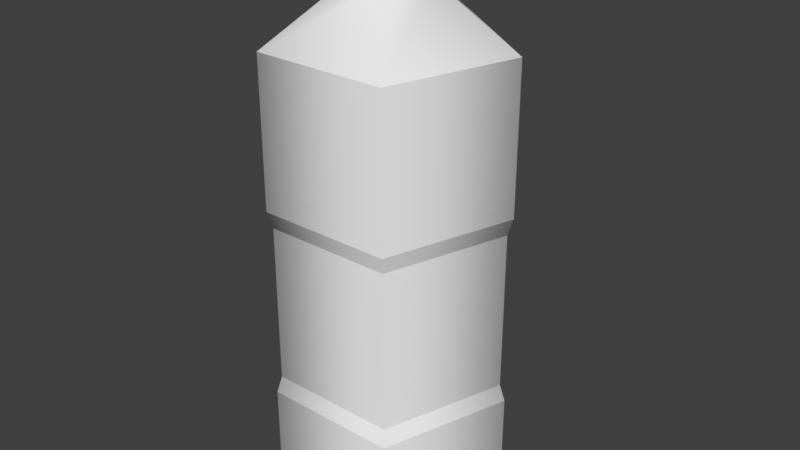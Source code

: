 # Source: bottle.blend  (saved by Blender 2.79.0; exported with 4.5.12 LTS)
import bpy
from mathutils import Matrix  # noqa: F401  (used for matrix-valued properties, if any)

bpy.ops.wm.read_factory_settings(use_empty=True)
scene = bpy.context.scene
scene.name = 'Scene'

# ---- collections
col_collection_1 = bpy.data.collections.new('Collection 1'); scene.collection.children.link(col_collection_1)

# ---- world
world_world = bpy.data.worlds.new('World'); scene.world = world_world
world_world.color = (0.05088, 0.05088, 0.05088)
world_world.use_sun_shadow = False
world_world.sun_shadow_jitter_overblur = 0.0
world_world.cycles.sampling_method = 'MANUAL'

# ---- meshes
me_cylinder = bpy.data.meshes.new('Cylinder')
me_cylinder.from_pydata([(-2.8e-10, -0.1826, -0.07226), (-1.541e-17, 0.1534, -0.084), (0.06872, -0.1826, -0.02233), (0.07989, 0.1534, -0.02596), (0.04247, -0.1826, 0.05846), (0.04937, 0.1534, 0.06796), (-0.04247, -0.1826, 0.05846), (-0.04937, 0.1534, 0.06796), (-0.06872, -0.1826, -0.02233), (-0.07989, 0.1534, -0.02596), (0.02397, 0.1958, -0.007787), (-1.402e-09, 0.1958, -0.0252), (0.01481, 0.1958, 0.02039), (-0.01481, 0.1958, 0.02039), (-0.02397, 0.1958, -0.007787), (0.02397, 0.2266, -0.007787), (-1.402e-09, 0.2266, -0.0252), (0.01481, 0.2266, 0.02039), (-0.01481, 0.2266, 0.02039), (-0.02397, 0.2266, -0.007787), (-1.337e-17, 0.135, -0.084), (1.985e-17, -0.1642, -0.084), (0.07989, -0.1642, -0.02596), (0.07989, 0.135, -0.02596), (0.04937, -0.1642, 0.06796), (0.04937, 0.135, 0.06796), (-0.04937, -0.1642, 0.06796), (-0.04937, 0.135, 0.06796), (-0.07989, -0.1642, -0.02596), (-0.07989, 0.135, -0.02596), (-0.07989, 0.04516, -0.02596), (-0.07989, -0.0967, -0.02596), (1.235e-17, -0.0967, -0.084), (-3.395e-18, 0.04516, -0.084), (-0.04937, 0.04516, 0.06796), (-0.04937, -0.0967, 0.06796), (0.04937, 0.04516, 0.06796), (0.04937, -0.0967, 0.06796), (0.07989, 0.04516, -0.02596), (0.07989, -0.0967, -0.02596), (-0.07628, 0.03279, -0.02478), (-0.07628, -0.08432, -0.02478), (-0.04714, 0.03279, 0.06488), (-0.04714, -0.08432, 0.06488), (0.04714, -0.08432, 0.06488), (0.04714, 0.03279, 0.06488), (4.528e-11, -0.08432, -0.0802), (4.528e-11, 0.03279, -0.0802), (0.07628, 0.03279, -0.02478), (0.07628, -0.08432, -0.02478)], [], [(8, 28, 21, 0), (4, 24, 26, 6), (6, 26, 28, 8), (5, 3, 10, 12), (0, 21, 22, 2), (0, 2, 4, 6, 8), (14, 13, 18, 19), (1, 9, 14, 11), (3, 1, 11, 10), (7, 5, 12, 13), (9, 7, 13, 14), (15, 16, 19, 18, 17), (12, 10, 15, 17), (11, 14, 19, 16), (13, 12, 17, 18), (10, 11, 16, 15), (2, 22, 24, 4), (27, 7, 9, 29), (25, 5, 7, 27), (23, 3, 5, 25), (20, 1, 3, 23), (32, 39, 22, 21), (27, 29, 30, 34), (23, 25, 36, 38), (31, 35, 43, 41), (20, 23, 38, 33), (29, 9, 1, 20), (25, 27, 34, 36), (39, 37, 24, 22), (37, 35, 26, 24), (31, 32, 21, 28), (35, 31, 28, 26), (39, 32, 46, 49), (37, 39, 49, 44), (32, 31, 41, 46), (40, 42, 34, 30), (29, 20, 33, 30), (35, 37, 44, 43), (42, 45, 36, 34), (45, 48, 38, 36), (48, 47, 33, 38), (45, 42, 43, 44), (47, 48, 49, 46), (42, 40, 41, 43), (48, 45, 44, 49), (40, 47, 46, 41), (47, 40, 30, 33)])
me_cylinder.polygons.foreach_set('use_smooth', [True] * 47)
_k = set([(0, 2), (0, 8), (1, 3), (1, 9), (2, 4), (3, 5), (4, 6), (5, 7), (6, 8), (7, 9), (10, 11), (10, 12), (11, 14), (12, 13), (13, 14), (15, 16), (15, 17), (16, 19), (17, 18), (18, 19), (20, 23), (20, 29), (21, 22), (21, 28), (22, 24), (23, 25), (24, 26), (25, 27), (26, 28), (27, 29), (30, 33), (30, 34), (31, 32), (31, 35), (32, 39), (33, 38), (34, 36), (35, 37), (36, 38), (37, 39), (40, 42), (40, 47), (41, 43), (41, 46), (42, 45), (43, 44), (44, 49), (45, 48), (46, 49), (47, 48)])
me_cylinder.attributes.new('sharp_edge', 'BOOLEAN', 'EDGE').data.foreach_set('value', [ (min(e.vertices), max(e.vertices)) in _k for e in me_cylinder.edges])
_uv = me_cylinder.uv_layers.new(name='UVMap')
_uv.uv.foreach_set('vector', [0.4738, 0.9855, 0.4637, 0.9855, 0.4637, 0.9754, 0.4738, 0.9754, 0.4738, 0.9855, 0.4637, 0.9855, 0.4637, 0.9754, 0.4738, 0.9754, 0.4738, 0.9855, 0.4637, 0.9855, 0.4637, 0.9754, 0.4738, 0.9754, 0.5402, 0.9504, 0.5301, 0.9504, 0.5301, 0.9403, 0.5402, 0.9403, 0.4738, 0.9855, 0.4637, 0.9855, 0.4637, 0.9754, 0.4738, 0.9754, 0.4688, 0.9754, 0.4639, 0.9789, 0.4658, 0.9846, 0.4717, 0.9846, 0.4736, 0.9789, 0.1515, 0.9758, 0.1414, 0.9758, 0.1414, 0.9657, 0.1515, 0.9657, 0.5402, 0.9504, 0.5301, 0.9504, 0.5301, 0.9403, 0.5402, 0.9403, 0.5402, 0.9504, 0.5301, 0.9504, 0.5301, 0.9403, 0.5402, 0.9403, 0.5402, 0.9504, 0.5301, 0.9504, 0.5301, 0.9403, 0.5402, 0.9403, 0.5402, 0.9504, 0.5301, 0.9504, 0.5301, 0.9403, 0.5402, 0.9403, 0.1465, 0.9657, 0.1417, 0.9691, 0.1435, 0.9748, 0.1495, 0.9748, 0.1513, 0.9691, 0.1515, 0.9758, 0.1414, 0.9758, 0.1414, 0.9657, 0.1515, 0.9657, 0.1515, 0.9758, 0.1414, 0.9758, 0.1414, 0.9657, 0.1515, 0.9657, 0.1515, 0.9758, 0.1414, 0.9758, 0.1414, 0.9657, 0.1515, 0.9657, 0.1515, 0.9758, 0.1414, 0.9758, 0.1414, 0.9657, 0.1515, 0.9657, 0.4738, 0.9855, 0.4637, 0.9855, 0.4637, 0.9754, 0.4738, 0.9754, 0.4699, 0.964, 0.4598, 0.964, 0.4598, 0.9539, 0.4699, 0.9539, 0.4699, 0.964, 0.4598, 0.964, 0.4598, 0.9539, 0.4699, 0.9539, 0.4699, 0.964, 0.4598, 0.964, 0.4598, 0.9539, 0.4699, 0.9539, 0.4699, 0.964, 0.4598, 0.964, 0.4598, 0.9539, 0.4699, 0.9539, 0.5402, 0.9504, 0.5301, 0.9504, 0.5301, 0.9403, 0.5402, 0.9403, 0.5402, 0.9504, 0.5301, 0.9504, 0.5301, 0.9403, 0.5402, 0.9403, 0.5402, 0.9504, 0.5301, 0.9504, 0.5301, 0.9403, 0.5402, 0.9403, 0.5402, 0.9504, 0.5301, 0.9504, 0.5301, 0.9403, 0.5402, 0.9403, 0.5402, 0.9504, 0.5301, 0.9504, 0.5301, 0.9403, 0.5402, 0.9403, 0.4699, 0.964, 0.4598, 0.964, 0.4598, 0.9539, 0.4699, 0.9539, 0.5402, 0.9504, 0.5301, 0.9504, 0.5301, 0.9403, 0.5402, 0.9403, 0.5402, 0.9504, 0.5301, 0.9504, 0.5301, 0.9403, 0.5402, 0.9403, 0.5402, 0.9504, 0.5301, 0.9504, 0.5301, 0.9403, 0.5402, 0.9403, 0.5402, 0.9504, 0.5301, 0.9504, 0.5301, 0.9403, 0.5402, 0.9403, 0.5402, 0.9504, 0.5301, 0.9504, 0.5301, 0.9403, 0.5402, 0.9403, 0.5402, 0.9504, 0.5301, 0.9504, 0.5301, 0.9403, 0.5402, 0.9403, 0.5402, 0.9504, 0.5301, 0.9504, 0.5301, 0.9403, 0.5402, 0.9403, 0.5402, 0.9504, 0.5301, 0.9504, 0.5301, 0.9403, 0.5402, 0.9403, 0.5402, 0.9504, 0.5301, 0.9504, 0.5301, 0.9403, 0.5402, 0.9403, 0.5402, 0.9504, 0.5301, 0.9504, 0.5301, 0.9403, 0.5402, 0.9403, 0.5402, 0.9504, 0.5301, 0.9504, 0.5301, 0.9403, 0.5402, 0.9403, 0.5402, 0.9504, 0.5301, 0.9504, 0.5301, 0.9403, 0.5402, 0.9403, 0.5402, 0.9504, 0.5301, 0.9504, 0.5301, 0.9403, 0.5402, 0.9403, 0.5402, 0.9504, 0.5301, 0.9504, 0.5301, 0.9403, 0.5402, 0.9403, 0.2489, 0.8114, 0.1886, 0.8114, 0.1886, 0.7511, 0.2489, 0.7511, 0.4113, 0.9816, 0.4012, 0.9816, 0.4012, 0.9715, 0.4113, 0.9715, 0.4113, 0.9816, 0.4012, 0.9816, 0.4012, 0.9715, 0.4113, 0.9715, 0.4113, 0.9816, 0.4012, 0.9816, 0.4012, 0.9715, 0.4113, 0.9715, 0.2489, 0.8114, 0.1886, 0.8114, 0.1886, 0.7511, 0.2489, 0.7511, 0.5402, 0.9504, 0.5301, 0.9504, 0.5301, 0.9403, 0.5402, 0.9403])
me_cylinder.use_remesh_preserve_volume = False
me_cylinder.use_remesh_preserve_attributes = False
me_cylinder.use_mirror_vertex_groups = False
me_cylinder.update()

# ---- objects
ob_bottle = bpy.data.objects.new('bottle', me_cylinder)

# ---- transforms, parenting, visibility, modifiers, constraints
ob_bottle.location = (0.0, 0.0, 0.0)
ob_bottle.rotation_euler = (1.571, 2.22e-16, 2.22e-16)
ob_bottle.lineart.crease_threshold = 0.0
_m = ob_bottle.modifiers.new('EdgeSplit', 'EDGE_SPLIT')
_m.use_edge_angle = False

# ---- collection membership
col_collection_1.objects.link(ob_bottle)

# ---- scene / render settings (as saved in the file)
scene.frame_start = 1; scene.frame_end = 250; scene.frame_set(1)
scene.render.engine = 'BLENDER_EEVEE_NEXT'
scene.render.resolution_percentage = 50
scene.render.dither_intensity = 0.0
scene.cycles.use_denoising = False
scene.cycles.samples = 128
scene.cycles.sampling_pattern = 'TABULATED_SOBOL'
scene.cycles.use_adaptive_sampling = False
scene.cycles.use_light_tree = False
scene.cycles.blur_glossy = 0.0
scene.cycles.sample_clamp_indirect = 0.0
scene.view_settings.view_transform = 'Standard'
bpy.context.view_layer.update()

# ---- added for rendering (the .blend has no active camera and no usable light): camera, sun
cam_auto = bpy.data.cameras.new('AutoCamera')
cam_auto.lens = 50.0
cam_auto.sensor_width = 36.0
cam_auto.clip_end = 1000.0
ob_auto_camera = bpy.data.objects.new('AutoCamera', cam_auto)
scene.collection.objects.link(ob_auto_camera)
ob_auto_camera.location = (0.430069, -0.508061, 0.366072)
ob_auto_camera.rotation_euler = (1.09748, -7.21219e-08, 0.694738)
scene.camera = ob_auto_camera
light_auto_sun = bpy.data.lights.new('AutoSun', 'SUN')
light_auto_sun.energy = 3.0
light_auto_sun.angle = 0.0523599
ob_auto_sun = bpy.data.objects.new('AutoSun', light_auto_sun)
scene.collection.objects.link(ob_auto_sun)
ob_auto_sun.rotation_euler = (0.872665, 0.174533, 0.523599)
bpy.context.view_layer.update()
